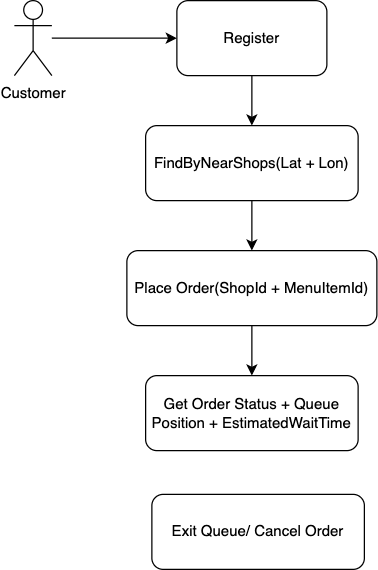

The diagram above was exported from draw.io. Its source (the exported page's mxGraphModel, read from the mxfile embedded in the PNG):
<mxGraphModel dx="1046" dy="552" grid="1" gridSize="10" guides="1" tooltips="1" connect="1" arrows="1" fold="1" page="1" pageScale="1" pageWidth="827" pageHeight="1169" math="0" shadow="0">
  <root>
    <mxCell id="0" />
    <mxCell id="1" parent="0" />
    <mxCell id="dX3cJV4XafTFxtYe5Udq-7" value="" style="edgeStyle=orthogonalEdgeStyle;rounded=0;orthogonalLoop=1;jettySize=auto;html=1;" edge="1" parent="1" source="dX3cJV4XafTFxtYe5Udq-1" target="dX3cJV4XafTFxtYe5Udq-2">
      <mxGeometry relative="1" as="geometry" />
    </mxCell>
    <mxCell id="dX3cJV4XafTFxtYe5Udq-1" value="Customer" style="shape=umlActor;verticalLabelPosition=bottom;verticalAlign=top;html=1;outlineConnect=0;" vertex="1" parent="1">
      <mxGeometry x="80" y="160" width="30" height="60" as="geometry" />
    </mxCell>
    <mxCell id="dX3cJV4XafTFxtYe5Udq-8" value="" style="edgeStyle=orthogonalEdgeStyle;rounded=0;orthogonalLoop=1;jettySize=auto;html=1;" edge="1" parent="1" source="dX3cJV4XafTFxtYe5Udq-2" target="dX3cJV4XafTFxtYe5Udq-3">
      <mxGeometry relative="1" as="geometry" />
    </mxCell>
    <mxCell id="dX3cJV4XafTFxtYe5Udq-2" value="Register" style="rounded=1;whiteSpace=wrap;html=1;" vertex="1" parent="1">
      <mxGeometry x="210" y="160" width="120" height="60" as="geometry" />
    </mxCell>
    <mxCell id="dX3cJV4XafTFxtYe5Udq-9" value="" style="edgeStyle=orthogonalEdgeStyle;rounded=0;orthogonalLoop=1;jettySize=auto;html=1;" edge="1" parent="1" source="dX3cJV4XafTFxtYe5Udq-3" target="dX3cJV4XafTFxtYe5Udq-4">
      <mxGeometry relative="1" as="geometry" />
    </mxCell>
    <mxCell id="dX3cJV4XafTFxtYe5Udq-3" value="FindByNearShops(Lat + Lon)" style="rounded=1;whiteSpace=wrap;html=1;" vertex="1" parent="1">
      <mxGeometry x="185" y="260" width="170" height="60" as="geometry" />
    </mxCell>
    <mxCell id="dX3cJV4XafTFxtYe5Udq-10" value="" style="edgeStyle=orthogonalEdgeStyle;rounded=0;orthogonalLoop=1;jettySize=auto;html=1;" edge="1" parent="1" source="dX3cJV4XafTFxtYe5Udq-4" target="dX3cJV4XafTFxtYe5Udq-5">
      <mxGeometry relative="1" as="geometry" />
    </mxCell>
    <mxCell id="dX3cJV4XafTFxtYe5Udq-4" value="Place Order(ShopId + MenuItemId)" style="rounded=1;whiteSpace=wrap;html=1;" vertex="1" parent="1">
      <mxGeometry x="170" y="360" width="200" height="60" as="geometry" />
    </mxCell>
    <mxCell id="dX3cJV4XafTFxtYe5Udq-5" value="Get Order Status + Queue Position + EstimatedWaitTime" style="rounded=1;whiteSpace=wrap;html=1;" vertex="1" parent="1">
      <mxGeometry x="185" y="460" width="170" height="60" as="geometry" />
    </mxCell>
    <mxCell id="dX3cJV4XafTFxtYe5Udq-6" value="Exit Queue/ Cancel Order" style="rounded=1;whiteSpace=wrap;html=1;" vertex="1" parent="1">
      <mxGeometry x="190" y="555" width="170" height="60" as="geometry" />
    </mxCell>
  </root>
</mxGraphModel>